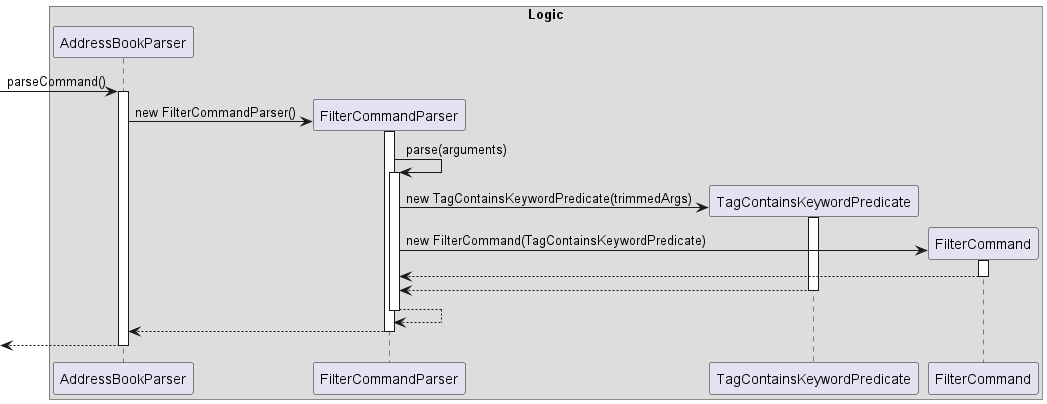

The diagram above was rendered by PlantUML. Its source (embedded in the PNG):
@startuml
'https://plantuml.com/sequence-diagram

'autonumber
box Logic
-> AddressBookParser ++: parseCommand()
AddressBookParser -> FilterCommandParser **: new FilterCommandParser()
activate FilterCommandParser
FilterCommandParser -> FilterCommandParser ++: parse(arguments)
FilterCommandParser -> TagContainsKeywordPredicate **: new TagContainsKeywordPredicate(trimmedArgs)
activate TagContainsKeywordPredicate
FilterCommandParser -> FilterCommand **: new FilterCommand(TagContainsKeywordPredicate)
activate FilterCommand
return
return
return
return
return
end box
@enduml